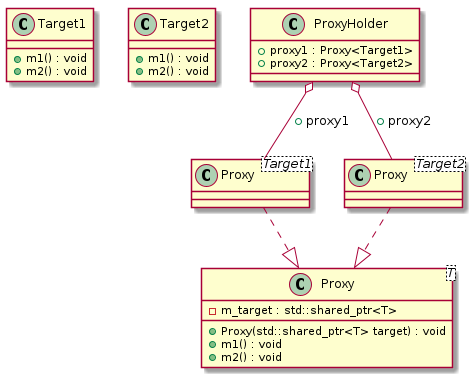

The diagram above was rendered by PlantUML. Its source (embedded in the PNG):
@startuml
class "Target1" as C_0000000307

class "Target2" as C_0000000309

class "Proxy<T>" as C_0000000311

class "Proxy<Target1>" as C_0000000314

class "Proxy<Target2>" as C_0000000315

class "ProxyHolder" as C_0000000313

class C_0000000307 {
+m1() : void
+m2() : void
}

class C_0000000309 {
+m1() : void
+m2() : void
}

class C_0000000311 {
+Proxy(std::shared_ptr<T> target) : void
+m1() : void
+m2() : void
-m_target : std::shared_ptr<T>
}

class C_0000000314 {
}
C_0000000314 ..|> C_0000000311

class C_0000000315 {
}
C_0000000315 ..|> C_0000000311

class C_0000000313 {
+proxy1 : Proxy<Target1>
+proxy2 : Proxy<Target2>
}
C_0000000313 o-- C_0000000314 : +proxy1
C_0000000313 o-- C_0000000315 : +proxy2

@enduml